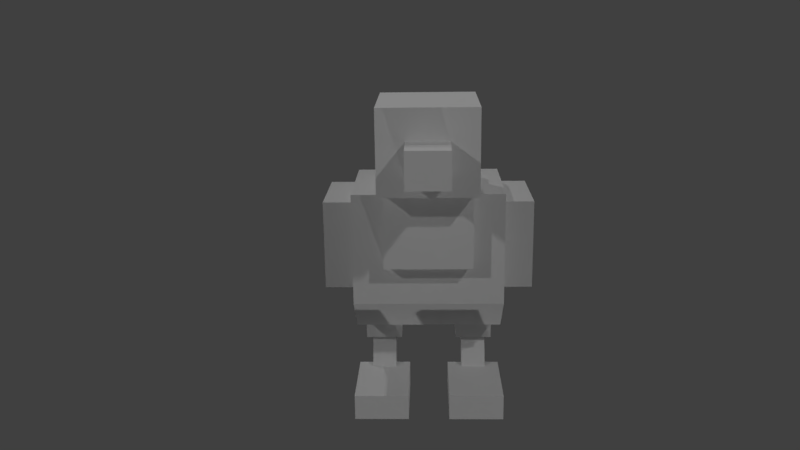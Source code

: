 # Source: codermobs_baby_chick.blend  (saved by Blender 2.79.0; exported with 4.5.12 LTS)
import bpy
from mathutils import Matrix  # noqa: F401  (used for matrix-valued properties, if any)

bpy.ops.wm.read_factory_settings(use_empty=True)
scene = bpy.context.scene
scene.name = 'Scene'

# ---- collections
col_collection_1 = bpy.data.collections.new('Collection 1'); scene.collection.children.link(col_collection_1)

# ---- materials (node trees are filled in below, after node groups)
mat_material = bpy.data.materials.new('Material')
mat_material.alpha_threshold = 0.0
mat_material.use_transparent_shadow = False
mat_material.roughness = 0.5

# ---- material node trees

# ---- world
world_world = bpy.data.worlds.new('World'); scene.world = world_world
world_world.color = (0.05088, 0.05088, 0.05088)
world_world.use_sun_shadow = False
world_world.sun_shadow_jitter_overblur = 0.0
world_world.cycles.sampling_method = 'MANUAL'

# ---- cameras
cam_camera = bpy.data.cameras.new('Camera')
cam_camera.clip_start = 0.01
cam_camera.clip_end = 100.0
cam_camera.lens = 35.0
cam_camera.sensor_width = 32.0
cam_camera.sensor_height = 18.0
cam_camera.ortho_scale = 7.314
cam_camera.dof.focus_distance = 0.0
cam_camera.dof.aperture_fstop = 128.0

# ---- lights
light_lamp_004 = bpy.data.lights.new('Lamp.004', 'POINT')
light_lamp_004.transmission_factor = 0.0
light_lamp_004.cutoff_distance = 30.0
light_lamp_004.energy = 100.0
light_lamp_004.shadow_buffer_clip_start = 1.001
light_lamp_004.shadow_soft_size = 0.1
light_lamp_004.shadow_maximum_resolution = 0.006
light_lamp_004.use_absolute_resolution = True
light_lamp_003 = bpy.data.lights.new('Lamp.003', 'POINT')
light_lamp_003.transmission_factor = 0.0
light_lamp_003.cutoff_distance = 30.0
light_lamp_003.energy = 100.0
light_lamp_003.shadow_buffer_clip_start = 1.001
light_lamp_003.shadow_soft_size = 0.1
light_lamp_003.shadow_maximum_resolution = 0.006
light_lamp_003.use_absolute_resolution = True
light_lamp_002 = bpy.data.lights.new('Lamp.002', 'POINT')
light_lamp_002.transmission_factor = 0.0
light_lamp_002.cutoff_distance = 30.0
light_lamp_002.energy = 100.0
light_lamp_002.shadow_buffer_clip_start = 1.001
light_lamp_002.shadow_soft_size = 0.1
light_lamp_002.shadow_maximum_resolution = 0.006
light_lamp_002.use_absolute_resolution = True
light_lamp_001 = bpy.data.lights.new('Lamp.001', 'POINT')
light_lamp_001.transmission_factor = 0.0
light_lamp_001.cutoff_distance = 30.0
light_lamp_001.energy = 100.0
light_lamp_001.shadow_buffer_clip_start = 1.001
light_lamp_001.shadow_soft_size = 0.1
light_lamp_001.shadow_maximum_resolution = 0.006
light_lamp_001.use_absolute_resolution = True
light_lamp = bpy.data.lights.new('Lamp', 'POINT')
light_lamp.transmission_factor = 0.0
light_lamp.cutoff_distance = 30.0
light_lamp.energy = 100.0
light_lamp.shadow_buffer_clip_start = 1.001
light_lamp.shadow_soft_size = 0.1
light_lamp.shadow_maximum_resolution = 0.006
light_lamp.use_absolute_resolution = True

# ---- meshes
me_cube_002 = bpy.data.meshes.new('Cube.002')
me_cube_002.from_pydata([(-1.0, -1.0, -1.0), (-1.0, -0.5127, 1.0), (-1.0, 0.5127, -1.0), (-1.0, 1.0, 1.0), (-0.3863, -1.427, -0.8225), (-0.3863, -1.427, -0.04996), (-0.3863, -0.6542, -0.8225), (-0.3863, -0.6542, -0.04996), (-0.9114, -0.657, -0.4242), (-0.9114, -0.657, 0.7857), (-0.9114, 0.5529, -0.4242), (-0.9114, 0.5529, 0.7857), (-1.419, -0.657, -0.4242), (-1.419, -0.657, 0.7857), (-1.419, 0.5529, -0.4242), (-1.419, 0.5529, 0.7857), (-0.5791, -0.1302, 0.05968), (-0.5791, -0.1302, 1.343), (-0.5791, 1.217, 0.05968), (-0.5791, 1.217, 1.343), (-0.6349, 0.2187, 1.109), (-0.6349, 0.2187, 2.211), (-0.6349, 1.61, 1.109), (-0.6349, 1.61, 2.211), (-0.2724, 1.597, 1.335), (-0.2724, 1.597, 1.807), (-0.2724, 2.194, 1.335), (-0.2724, 2.194, 1.807), (-0.3906, -0.629, -1.358), (-0.3906, -0.629, -0.1486), (-0.3906, 0.1143, -1.358), (-0.3906, 0.1143, -0.1486), (-0.8978, -0.629, -1.358), (-0.8978, -0.629, -0.1486), (-0.8978, 0.1143, -1.358), (-0.8978, 0.1143, -0.1486), (-0.4761, -0.03486, -2.061), (-0.4761, -0.3417, -1.32), (-0.4761, 0.2635, -1.937), (-0.4761, -0.04336, -1.196), (-0.8123, -0.03486, -2.061), (-0.8123, -0.3417, -1.32), (-0.8123, 0.2635, -1.937), (-0.8123, -0.04336, -1.196), (-0.2769, 0.04858, -2.129), (-0.2769, 0.04858, -1.783), (-0.2769, 1.142, -2.129), (-0.2769, 1.142, -1.783), (-1.011, 0.04858, -2.129), (-1.011, 0.04858, -1.783), (-1.011, 1.142, -2.129), (-1.011, 1.142, -1.783), (1.0, -1.0, -1.0), (1.0, -0.5127, 1.0), (1.0, 0.5127, -1.0), (1.0, 1.0, 1.0), (0.3863, -1.427, -0.8225), (0.3863, -1.427, -0.04996), (0.3863, -0.6542, -0.8225), (0.3863, -0.6542, -0.04996), (0.9114, -0.657, -0.4242), (0.9114, -0.657, 0.7857), (0.9114, 0.5529, -0.4242), (0.9114, 0.5529, 0.7857), (1.419, -0.657, -0.4242), (1.419, -0.657, 0.7857), (1.419, 0.5529, -0.4242), (1.419, 0.5529, 0.7857), (0.5791, -0.1302, 0.05968), (0.5791, -0.1302, 1.343), (0.5791, 1.217, 0.05968), (0.5791, 1.217, 1.343), (0.6349, 0.2187, 1.109), (0.6349, 0.2187, 2.211), (0.6349, 1.61, 1.109), (0.6349, 1.61, 2.211), (0.2724, 1.597, 1.335), (0.2724, 1.597, 1.807), (0.2724, 2.194, 1.335), (0.2724, 2.194, 1.807), (0.3906, -0.629, -1.358), (0.3906, -0.629, -0.1486), (0.3906, 0.1143, -1.358), (0.3906, 0.1143, -0.1486), (0.8978, -0.629, -1.358), (0.8978, -0.629, -0.1486), (0.8978, 0.1143, -1.358), (0.8978, 0.1143, -0.1486), (0.4761, -0.03486, -2.061), (0.4761, -0.3417, -1.32), (0.4761, 0.2635, -1.937), (0.4761, -0.04336, -1.196), (0.8123, -0.03486, -2.061), (0.8123, -0.3417, -1.32), (0.8123, 0.2635, -1.937), (0.8123, -0.04336, -1.196), (0.2769, 0.04858, -2.129), (0.2769, 0.04858, -1.783), (0.2769, 1.142, -2.129), (0.2769, 1.142, -1.783), (1.011, 0.04858, -2.129), (1.011, 0.04858, -1.783), (1.011, 1.142, -2.129), (1.011, 1.142, -1.783), (0.0, 0.5127, -1.0), (0.0, 1.0, 1.0), (0.0, -1.0, -1.0), (0.0, -0.5127, 1.0), (0.0, -0.6542, -0.8225), (0.0, -0.6542, -0.04996), (0.0, -1.427, -0.8225), (0.0, -1.427, -0.04996), (0.0, 1.217, 0.05968), (0.0, 1.217, 1.343), (0.0, -0.1302, 0.05968), (0.0, -0.1302, 1.343), (0.0, 1.61, 1.109), (0.0, 1.61, 2.211), (0.0, 0.2187, 1.109), (0.0, 0.2187, 2.211), (0.0, 2.194, 1.335), (0.0, 2.194, 1.807), (0.0, 1.597, 1.335), (0.0, 1.597, 1.807), (0.7654, 0.03835, -2.129), (0.7654, 0.03835, -1.783), (0.7654, -0.5086, -2.129), (0.7654, -0.5086, -1.783), (0.523, 0.03835, -2.129), (0.523, 0.03835, -1.783), (0.523, -0.5086, -2.129), (0.523, -0.5086, -1.783), (-0.7654, 0.03835, -2.129), (-0.7654, 0.03835, -1.783), (-0.7654, -0.5086, -2.129), (-0.7654, -0.5086, -1.783), (-0.523, 0.03835, -2.129), (-0.523, 0.03835, -1.783), (-0.523, -0.5086, -2.129), (-0.523, -0.5086, -1.783), (-1.0, -1.0, -0.5), (-1.0, -1.0, 0.0), (-1.0, -1.0, 0.5), (-1.0, 1.0, 0.5), (-1.0, 1.0, 0.0), (-1.0, 1.0, -0.5), (0.0, -1.0, 0.5), (0.0, -1.0, 0.0), (0.0, -1.0, -0.5), (0.0, 1.0, 0.5), (0.0, 1.0, 0.0), (0.0, 1.0, -0.5), (1.0, -1.0, -0.5), (1.0, -1.0, 0.0), (1.0, -1.0, 0.5), (1.0, 1.0, 0.5), (1.0, 1.0, 0.0), (1.0, 1.0, -0.5)], [], [(142, 1, 3, 143), (146, 107, 1, 142), (105, 3, 1, 107), (4, 5, 7, 6), (110, 111, 5, 4), (109, 7, 5, 111), (8, 10, 11, 9), (10, 14, 15, 11), (14, 12, 13, 15), (12, 8, 9, 13), (10, 8, 12, 14), (15, 13, 9, 11), (16, 17, 19, 18), (114, 115, 17, 16), (113, 19, 17, 115), (20, 21, 23, 22), (118, 119, 21, 20), (117, 23, 21, 119), (24, 25, 27, 26), (122, 123, 25, 24), (121, 27, 25, 123), (28, 30, 31, 29), (30, 34, 35, 31), (34, 32, 33, 35), (32, 28, 29, 33), (30, 28, 32, 34), (35, 33, 29, 31), (36, 38, 39, 37), (38, 42, 43, 39), (42, 40, 41, 43), (40, 36, 37, 41), (38, 36, 40, 42), (43, 41, 37, 39), (44, 46, 47, 45), (46, 50, 51, 47), (50, 48, 49, 51), (48, 44, 45, 49), (46, 44, 48, 50), (51, 49, 45, 47), (26, 120, 122, 24), (26, 27, 121, 120), (22, 116, 118, 20), (22, 23, 117, 116), (18, 112, 114, 16), (18, 19, 113, 112), (6, 108, 110, 4), (6, 7, 109, 108), (2, 104, 106, 0), (143, 3, 105, 149), (154, 155, 55, 53), (146, 154, 53, 107), (105, 107, 53, 55), (56, 58, 59, 57), (110, 56, 57, 111), (109, 111, 57, 59), (60, 61, 63, 62), (62, 63, 67, 66), (66, 67, 65, 64), (64, 65, 61, 60), (62, 66, 64, 60), (67, 63, 61, 65), (68, 70, 71, 69), (114, 68, 69, 115), (113, 115, 69, 71), (72, 74, 75, 73), (118, 72, 73, 119), (117, 119, 73, 75), (76, 78, 79, 77), (122, 76, 77, 123), (121, 123, 77, 79), (80, 81, 83, 82), (82, 83, 87, 86), (86, 87, 85, 84), (84, 85, 81, 80), (82, 86, 84, 80), (87, 83, 81, 85), (88, 89, 91, 90), (90, 91, 95, 94), (94, 95, 93, 92), (92, 93, 89, 88), (90, 94, 92, 88), (95, 91, 89, 93), (96, 97, 99, 98), (98, 99, 103, 102), (102, 103, 101, 100), (100, 101, 97, 96), (98, 102, 100, 96), (103, 99, 97, 101), (78, 76, 122, 120), (78, 120, 121, 79), (74, 72, 118, 116), (74, 116, 117, 75), (70, 68, 114, 112), (70, 112, 113, 71), (58, 56, 110, 108), (58, 108, 109, 59), (54, 52, 106, 104), (155, 149, 105, 55), (124, 125, 127, 126), (126, 127, 131, 130), (130, 131, 129, 128), (128, 129, 125, 124), (126, 130, 128, 124), (131, 127, 125, 129), (132, 134, 135, 133), (134, 138, 139, 135), (138, 136, 137, 139), (136, 132, 133, 137), (134, 132, 136, 138), (139, 137, 133, 135), (54, 104, 151, 157), (157, 151, 150, 156), (156, 150, 149, 155), (106, 52, 152, 148), (148, 152, 153, 147), (147, 153, 154, 146), (52, 54, 157, 152), (152, 157, 156, 153), (153, 156, 155, 154), (2, 145, 151, 104), (145, 144, 150, 151), (144, 143, 149, 150), (106, 148, 140, 0), (148, 147, 141, 140), (147, 146, 142, 141), (0, 140, 145, 2), (140, 141, 144, 145), (141, 142, 143, 144)])
_uv = me_cube_002.uv_layers.new(name='UVMap')
_uv.uv.foreach_set('vector', [0.125, 0.2188, 0.1875, 0.1562, 0.375, 0.1562, 0.375, 0.2188, 0.0, 0.2188, 0.0, 0.1562, 0.125, 0.1562, 0.125, 0.2188, 0.375, 0.03125, 0.375, 0.1562, 0.125, 0.1562, 0.125, 0.03125, 0.8125, 0.9375, 0.8125, 0.8438, 0.9062, 0.8438, 0.9062, 0.9375, 0.75, 0.9375, 0.75, 0.8438, 0.8125, 0.8438, 0.8125, 0.9375, 0.9062, 0.7812, 0.9062, 0.8438, 0.8125, 0.8438, 0.8125, 0.7812, 0.75, 0.375, 0.9062, 0.375, 0.9062, 0.5312, 0.75, 0.5312, 0.9688, 0.75, 0.9062, 0.75, 0.9062, 0.5938, 0.9688, 0.5938, 0.9062, 0.75, 0.75, 0.75, 0.75, 0.5938, 0.9062, 0.5938, 0.75, 0.75, 0.6875, 0.75, 0.6875, 0.5938, 0.75, 0.5938, 0.9062, 0.375, 0.75, 0.375, 0.75, 0.3125, 0.9062, 0.3125, 0.9062, 0.5938, 0.75, 0.5938, 0.75, 0.5312, 0.9062, 0.5312, 0.0625, 0.9375, 0.0625, 0.75, 0.25, 0.75, 0.25, 0.9375, 0.0, 0.9375, 0.0, 0.75, 0.0625, 0.75, 0.0625, 0.9375, 0.25, 0.6875, 0.25, 0.75, 0.0625, 0.75, 0.0625, 0.6875, 0.4062, 0.75, 0.4062, 0.5938, 0.5938, 0.5938, 0.5938, 0.75, 0.3438, 0.75, 0.3438, 0.5938, 0.4062, 0.5938, 0.4062, 0.75, 0.5938, 0.5312, 0.5938, 0.5938, 0.4062, 0.5938, 0.4062, 0.5312, 0.875, 0.25, 0.8125, 0.25, 0.8125, 0.1875, 0.875, 0.1875, 0.875, 0.2812, 0.8125, 0.2812, 0.8125, 0.25, 0.875, 0.25, 0.7812, 0.1875, 0.8125, 0.1875, 0.8125, 0.25, 0.7812, 0.25, 0.625, 0.4062, 0.7188, 0.4062, 0.7188, 0.5625, 0.625, 0.5625, 0.5312, 0.125, 0.5938, 0.125, 0.5938, 0.2812, 0.5312, 0.2812, 0.5938, 0.125, 0.6875, 0.125, 0.6875, 0.2812, 0.5938, 0.2812, 0.6875, 0.125, 0.75, 0.125, 0.75, 0.2812, 0.6875, 0.2812, 0.5938, 0.0625, 0.6875, 0.0625, 0.6875, 0.125, 0.5938, 0.125, 0.5938, 0.2812, 0.6875, 0.2812, 0.6875, 0.3438, 0.5938, 0.3438, 0.125, 0.6562, 0.09375, 0.6562, 0.09375, 0.5625, 0.125, 0.5625, 0.09375, 0.6562, 0.0625, 0.6562, 0.0625, 0.5625, 0.09375, 0.5625, 0.0625, 0.6562, 0.03125, 0.6562, 0.03125, 0.5625, 0.0625, 0.5625, 0.03125, 0.6562, 0.0, 0.6562, 0.0, 0.5625, 0.03125, 0.5625, 0.0, 0.6875, 0.0, 0.6562, 0.03125, 0.6562, 0.03125, 0.6875, 0.03125, 0.5312, 0.03125, 0.5625, 0.0, 0.5625, 0.0, 0.5312, 0.6875, 1.0, 0.5312, 1.0, 0.5312, 0.9688, 0.6875, 0.9688, 0.5, 0.9688, 0.5, 0.875, 0.5312, 0.875, 0.5312, 0.9688, 0.5312, 0.8438, 0.6875, 0.8438, 0.6875, 0.875, 0.5312, 0.875, 0.7188, 0.875, 0.7188, 0.9688, 0.6875, 0.9688, 0.6875, 0.875, 0.5, 0.9688, 0.375, 0.9688, 0.375, 0.875, 0.5, 0.875, 0.5312, 0.875, 0.6875, 0.875, 0.6875, 0.9688, 0.5312, 0.9688, 0.875, 0.1875, 0.9062, 0.1875, 0.9062, 0.25, 0.875, 0.25, 0.875, 0.1875, 0.8125, 0.1875, 0.8125, 0.1562, 0.875, 0.1562, 0.5938, 0.75, 0.5938, 0.8125, 0.4062, 0.8125, 0.4062, 0.75, 0.5938, 0.75, 0.5938, 0.5938, 0.6562, 0.5938, 0.6562, 0.75, 0.25, 0.9375, 0.25, 1.0, 0.0625, 1.0, 0.0625, 0.9375, 0.25, 0.9375, 0.25, 0.75, 0.3125, 0.75, 0.3125, 0.9375, 0.9062, 0.9375, 0.9062, 1.0, 0.8125, 1.0, 0.8125, 0.9375, 0.9062, 0.9375, 0.9062, 0.8438, 0.9688, 0.8438, 0.9688, 0.9375, 0.375, 0.4062, 0.375, 0.5312, 0.125, 0.5312, 0.125, 0.4062, 0.375, 0.2188, 0.375, 0.1562, 0.5, 0.1562, 0.5, 0.2188, 0.125, 0.2188, 0.375, 0.2188, 0.375, 0.1562, 0.1875, 0.1562, 0.0, 0.2188, 0.125, 0.2188, 0.125, 0.1562, 0.0, 0.1562, 0.375, 0.03125, 0.125, 0.03125, 0.125, 0.1562, 0.375, 0.1562, 0.8125, 0.9375, 0.9062, 0.9375, 0.9062, 0.8438, 0.8125, 0.8438, 0.75, 0.9375, 0.8125, 0.9375, 0.8125, 0.8438, 0.75, 0.8438, 0.9062, 0.7812, 0.8125, 0.7812, 0.8125, 0.8438, 0.9062, 0.8438, 0.75, 0.375, 0.75, 0.5312, 0.9062, 0.5312, 0.9062, 0.375, 0.9688, 0.75, 0.9688, 0.5938, 0.9062, 0.5938, 0.9062, 0.75, 0.9062, 0.75, 0.9062, 0.5938, 0.75, 0.5938, 0.75, 0.75, 0.75, 0.75, 0.75, 0.5938, 0.6875, 0.5938, 0.6875, 0.75, 0.9062, 0.375, 0.9062, 0.3125, 0.75, 0.3125, 0.75, 0.375, 0.9062, 0.5938, 0.9062, 0.5312, 0.75, 0.5312, 0.75, 0.5938, 0.0625, 0.9375, 0.25, 0.9375, 0.25, 0.75, 0.0625, 0.75, 0.0, 0.9375, 0.0625, 0.9375, 0.0625, 0.75, 0.0, 0.75, 0.25, 0.6875, 0.0625, 0.6875, 0.0625, 0.75, 0.25, 0.75, 0.4062, 0.75, 0.5938, 0.75, 0.5938, 0.5938, 0.4062, 0.5938, 0.3438, 0.75, 0.4062, 0.75, 0.4062, 0.5938, 0.3438, 0.5938, 0.5938, 0.5312, 0.4062, 0.5312, 0.4062, 0.5938, 0.5938, 0.5938, 0.875, 0.25, 0.875, 0.1875, 0.8125, 0.1875, 0.8125, 0.25, 0.875, 0.2812, 0.875, 0.25, 0.8125, 0.25, 0.8125, 0.2812, 0.7812, 0.1875, 0.7812, 0.25, 0.8125, 0.25, 0.8125, 0.1875, 0.625, 0.4062, 0.625, 0.5625, 0.7188, 0.5625, 0.7188, 0.4062, 0.5312, 0.125, 0.5312, 0.2812, 0.5938, 0.2812, 0.5938, 0.125, 0.5938, 0.125, 0.5938, 0.2812, 0.6875, 0.2812, 0.6875, 0.125, 0.6875, 0.125, 0.6875, 0.2812, 0.75, 0.2812, 0.75, 0.125, 0.5938, 0.0625, 0.5938, 0.125, 0.6875, 0.125, 0.6875, 0.0625, 0.5938, 0.2812, 0.5938, 0.3438, 0.6875, 0.3438, 0.6875, 0.2812, 0.125, 0.6562, 0.125, 0.5625, 0.09375, 0.5625, 0.09375, 0.6562, 0.09375, 0.6562, 0.09375, 0.5625, 0.0625, 0.5625, 0.0625, 0.6562, 0.0625, 0.6562, 0.0625, 0.5625, 0.03125, 0.5625, 0.03125, 0.6562, 0.03125, 0.6562, 0.03125, 0.5625, 0.0, 0.5625, 0.0, 0.6562, 0.0, 0.6875, 0.03125, 0.6875, 0.03125, 0.6562, 0.0, 0.6562, 0.03125, 0.5312, 0.0, 0.5312, 0.0, 0.5625, 0.03125, 0.5625, 0.6875, 1.0, 0.6875, 0.9688, 0.5312, 0.9688, 0.5312, 1.0, 0.5, 0.9688, 0.5312, 0.9688, 0.5312, 0.875, 0.5, 0.875, 0.5312, 0.8438, 0.5312, 0.875, 0.6875, 0.875, 0.6875, 0.8438, 0.7188, 0.875, 0.6875, 0.875, 0.6875, 0.9688, 0.7188, 0.9688, 0.5, 0.9688, 0.5, 0.875, 0.375, 0.875, 0.375, 0.9688, 0.5312, 0.875, 0.5312, 0.9688, 0.6875, 0.9688, 0.6875, 0.875, 0.875, 0.1875, 0.875, 0.25, 0.9062, 0.25, 0.9062, 0.1875, 0.875, 0.1875, 0.875, 0.1562, 0.8125, 0.1562, 0.8125, 0.1875, 0.5938, 0.75, 0.4062, 0.75, 0.4062, 0.8125, 0.5938, 0.8125, 0.5938, 0.75, 0.6562, 0.75, 0.6562, 0.5938, 0.5938, 0.5938, 0.25, 0.9375, 0.0625, 0.9375, 0.0625, 1.0, 0.25, 1.0, 0.25, 0.9375, 0.3125, 0.9375, 0.3125, 0.75, 0.25, 0.75, 0.9062, 0.9375, 0.8125, 0.9375, 0.8125, 1.0, 0.9062, 1.0, 0.9062, 0.9375, 0.9688, 0.9375, 0.9688, 0.8438, 0.9062, 0.8438, 0.375, 0.4062, 0.125, 0.4062, 0.125, 0.5312, 0.375, 0.5312, 0.375, 0.2188, 0.5, 0.2188, 0.5, 0.1562, 0.375, 0.1562, 0.9375, 0.03125, 0.9375, 0.0625, 0.875, 0.0625, 0.875, 0.03125, 0.8438, 0.0625, 0.875, 0.0625, 0.875, 0.09375, 0.8438, 0.09375, 0.875, 0.125, 0.875, 0.09375, 0.9375, 0.09375, 0.9375, 0.125, 0.9688, 0.09375, 0.9375, 0.09375, 0.9375, 0.0625, 0.9688, 0.0625, 0.8438, 0.0625, 0.8438, 0.09375, 0.7812, 0.09375, 0.7812, 0.0625, 0.875, 0.09375, 0.875, 0.0625, 0.9375, 0.0625, 0.9375, 0.09375, 0.9375, 0.03125, 0.875, 0.03125, 0.875, 0.0625, 0.9375, 0.0625, 0.8438, 0.0625, 0.8438, 0.09375, 0.875, 0.09375, 0.875, 0.0625, 0.875, 0.125, 0.9375, 0.125, 0.9375, 0.09375, 0.875, 0.09375, 0.9688, 0.09375, 0.9688, 0.0625, 0.9375, 0.0625, 0.9375, 0.09375, 0.8438, 0.0625, 0.7812, 0.0625, 0.7812, 0.09375, 0.8438, 0.09375, 0.875, 0.09375, 0.9375, 0.09375, 0.9375, 0.0625, 0.875, 0.0625, 0.375, 0.4062, 0.5, 0.4062, 0.5, 0.3438, 0.375, 0.3438, 0.375, 0.3438, 0.5, 0.3438, 0.5, 0.2812, 0.375, 0.2812, 0.375, 0.2812, 0.5, 0.2812, 0.5, 0.2188, 0.375, 0.2188, 0.0, 0.4062, 0.125, 0.4062, 0.125, 0.3438, 0.0, 0.3438, 0.0, 0.3438, 0.125, 0.3438, 0.125, 0.2812, 0.0, 0.2812, 0.0, 0.2812, 0.125, 0.2812, 0.125, 0.2188, 0.0, 0.2188, 0.125, 0.4062, 0.3125, 0.4062, 0.375, 0.3438, 0.125, 0.3438, 0.125, 0.3438, 0.375, 0.3438, 0.375, 0.2812, 0.125, 0.2812, 0.125, 0.2812, 0.375, 0.2812, 0.375, 0.2188, 0.125, 0.2188, 0.375, 0.4062, 0.375, 0.3438, 0.5, 0.3438, 0.5, 0.4062, 0.375, 0.3438, 0.375, 0.2812, 0.5, 0.2812, 0.5, 0.3438, 0.375, 0.2812, 0.375, 0.2188, 0.5, 0.2188, 0.5, 0.2812, 0.0, 0.4062, 0.0, 0.3438, 0.125, 0.3438, 0.125, 0.4062, 0.0, 0.3438, 0.0, 0.2812, 0.125, 0.2812, 0.125, 0.3438, 0.0, 0.2812, 0.0, 0.2188, 0.125, 0.2188, 0.125, 0.2812, 0.125, 0.4062, 0.125, 0.3438, 0.375, 0.3438, 0.3125, 0.4062, 0.125, 0.3438, 0.125, 0.2812, 0.375, 0.2812, 0.375, 0.3438, 0.125, 0.2812, 0.125, 0.2188, 0.375, 0.2188, 0.375, 0.2812])
me_cube_002.materials.append(mat_material)
me_cube_002.use_remesh_preserve_volume = False
me_cube_002.use_remesh_preserve_attributes = False
me_cube_002.use_mirror_vertex_groups = False
me_cube_002.update()
arm_armature = bpy.data.armatures.new('Armature')  # bones are not reproduced

# ---- objects
ob_emptyspeedmeasure = bpy.data.objects.new('EmptySpeedMeasure', None)
ob_emptywalkpattern = bpy.data.objects.new('EmptyWalkPattern', None)
ob_emptywalkpatternfoot_r = bpy.data.objects.new('EmptyWalkPatternFoot.R', None)
ob_emptywalkpatternfootvisible_r_001 = bpy.data.objects.new('EmptyWalkPatternFootVisible.R.001', None)
ob_emptywalkpatternfootvisible_l = bpy.data.objects.new('EmptyWalkPatternFootVisible.L', None)
ob_emptywalkpatternfootvisible_r = bpy.data.objects.new('EmptyWalkPatternFootVisible.R', None)
ob_emptywalkpatternchild = bpy.data.objects.new('EmptyWalkPatternChild', None)
ob_armature = bpy.data.objects.new('Armature', arm_armature)
ob_cube = bpy.data.objects.new('Cube', me_cube_002)
ob_emptyheightirl_05m = bpy.data.objects.new('EmptyHeightIRL.05m', None)
ob_lamp_004 = bpy.data.objects.new('Lamp.004', light_lamp_004)
ob_lamp_003 = bpy.data.objects.new('Lamp.003', light_lamp_003)
ob_lamp_002 = bpy.data.objects.new('Lamp.002', light_lamp_002)
ob_lamp_001 = bpy.data.objects.new('Lamp.001', light_lamp_001)
ob_lamp = bpy.data.objects.new('Lamp', light_lamp)
ob_camera = bpy.data.objects.new('Camera', cam_camera)

# ---- transforms, parenting, visibility, modifiers, constraints
ob_emptyspeedmeasure.location = (0.1245, 0.06209, -0.002595)
ob_emptyspeedmeasure.empty_image_offset = (0.0, 0.0)
ob_emptyspeedmeasure.lineart.crease_threshold = 0.0
ob_emptywalkpattern.location = (0.0, 0.0, 0.08801)
ob_emptywalkpattern.scale = (0.3932, 0.3932, 0.3932)
ob_emptywalkpattern.empty_image_offset = (0.0, 0.0)
ob_emptywalkpattern.lineart.crease_threshold = 0.0
ob_emptywalkpatternfoot_r.location = (0.008096, -0.00192, 0.001868)
ob_emptywalkpatternfoot_r.scale = (0.0006877, 0.0006877, 0.0006877)
ob_emptywalkpatternfoot_r.empty_image_offset = (0.0, 0.0)
ob_emptywalkpatternfoot_r.hide_viewport = True
ob_emptywalkpatternfoot_r.lineart.crease_threshold = 0.0
_c = ob_emptywalkpatternfoot_r.constraints.new('CHILD_OF'); _c.name = 'Child Of'
_c.target = ob_emptywalkpattern
_c.set_inverse_pending = False
_c.inverse_matrix = ((25.43, 0.0, 0.0, 0.0), (0.0, 25.43, 0.0, 0.0), (0.0, 0.0, 25.43, -0.2238), (0.0, 0.0, 0.0, 1.0))
ob_emptywalkpatternfootvisible_r_001.location = (-0.008096, -0.00192, 0.001868)
ob_emptywalkpatternfootvisible_r_001.scale = (0.01907, 0.01907, 0.01907)
ob_emptywalkpatternfootvisible_r_001.empty_image_offset = (0.0, 0.0)
ob_emptywalkpatternfootvisible_r_001.hide_viewport = True
ob_emptywalkpatternfootvisible_r_001.lineart.crease_threshold = 0.0
_c = ob_emptywalkpatternfootvisible_r_001.constraints.new('COPY_LOCATION'); _c.name = 'Copy Location'
_c.influence = 0.2
_c.target = ob_emptywalkpatternfoot_r
_c.use_x = False
_c.use_y = False
_c = ob_emptywalkpatternfootvisible_r_001.constraints.new('COPY_LOCATION'); _c.name = 'Copy Location.001'
_c.active = False
_c.target = ob_emptywalkpatternfoot_r
_c.use_x = False
_c.use_z = False
ob_emptywalkpatternfootvisible_l.location = (-0.08096, -0.03858, 0.05359)
ob_emptywalkpatternfootvisible_l.rotation_euler = (3.142, -0.0, 0.0)
ob_emptywalkpatternfootvisible_l.scale = (0.1907, 0.1907, 0.1907)
ob_emptywalkpatternfootvisible_l.empty_image_offset = (0.0, 0.0)
ob_emptywalkpatternfootvisible_l.lineart.crease_threshold = 0.0
_c = ob_emptywalkpatternfootvisible_l.constraints.new('COPY_LOCATION'); _c.name = 'Copy Location'
_c.owner_space = 'LOCAL'
_c.target = ob_emptywalkpatternfootvisible_r_001
_c.invert_z = True
ob_emptywalkpatternfootvisible_r.location = (0.08096, -0.0192, 0.01868)
ob_emptywalkpatternfootvisible_r.scale = (0.1907, 0.1907, 0.1907)
ob_emptywalkpatternfootvisible_r.empty_image_offset = (0.0, 0.0)
ob_emptywalkpatternfootvisible_r.lineart.crease_threshold = 0.0
_c = ob_emptywalkpatternfootvisible_r.constraints.new('COPY_LOCATION'); _c.name = 'Copy Location'
_c.active = False
_c.influence = 0.2
_c.target = ob_emptywalkpatternfoot_r
_c.use_y = False
_c = ob_emptywalkpatternfootvisible_r.constraints.new('COPY_LOCATION'); _c.name = 'Copy Location.001'
_c.target = ob_emptywalkpatternfoot_r
_c.use_x = False
_c.use_z = False
ob_emptywalkpatternchild.location = (0.0, 0.0, 0.008801)
ob_emptywalkpatternchild.rotation_euler = (0.7854, -0.0, 0.0)
ob_emptywalkpatternchild.empty_image_offset = (0.0, 0.0)
ob_emptywalkpatternchild.hide_select = True
ob_emptywalkpatternchild.lineart.crease_threshold = 0.0
_c = ob_emptywalkpatternchild.constraints.new('CHILD_OF'); _c.name = 'Child Of'
_c.active = True
_c.target = ob_emptywalkpattern
_c.set_inverse_pending = False
_c.inverse_matrix = ((1.0, 0.0, 0.0, 0.0), (0.0, 1.0, 0.0, 0.0), (0.0, 0.0, 1.0, -0.008801), (0.0, 0.0, 0.0, 1.0))
ob_armature.location = (0.0, -0.06072, 0.1903)
ob_armature.scale = (10.0, 10.0, 10.0)
ob_armature.lineart.crease_threshold = 0.0
ob_cube.parent = ob_armature
ob_cube.matrix_parent_inverse = Matrix(((1.0, 0.0, 0.0, 0.0), (0.0, 1.0, 0.0, 0.006072), (0.0, 0.0, 1.0, -0.01903), (0.0, 0.0, 0.0, 1.0)))
ob_cube.location = (0.0, -0.003318, 0.02595)
ob_cube.scale = (0.01231, 0.01231, 0.01231)
ob_cube.lineart.crease_threshold = 0.0
_vg = ob_cube.vertex_groups.new(name='head')
_vg.add([20, 21, 22, 23, 24, 25, 26, 27, 72, 73, 74, 75, 76, 77, 78, 79, 116, 117, 118, 119, 120, 121, 122, 123], 1.0, 'REPLACE')
_vg = ob_cube.vertex_groups.new(name='neck')
_vg.add([16, 17, 18, 19, 68, 69, 70, 71, 112, 113, 114, 115], 1.0, 'REPLACE')
_vg = ob_cube.vertex_groups.new(name='torso')
_vg.add([0, 1, 2, 3, 52, 53, 54, 55, 104, 105, 106, 107, 140, 141, 142, 143, 144, 145, 146, 147, 148, 149, 150, 151, 152, 153, 154, 155, 156, 157], 1.0, 'REPLACE')
_vg = ob_cube.vertex_groups.new(name='wing.R')
_vg.add([60, 61, 62, 63, 64, 65, 66, 67], 1.0, 'REPLACE')
_vg = ob_cube.vertex_groups.new(name='wing.L')
_vg.add([8, 9, 10, 11, 12, 13, 14, 15], 1.0, 'REPLACE')
_vg = ob_cube.vertex_groups.new(name='tail')
_vg.add([4, 5, 6, 7, 56, 57, 58, 59, 108, 109, 110, 111], 1.0, 'REPLACE')
_vg = ob_cube.vertex_groups.new(name='legUpper.R')
_vg.add([80, 81, 82, 83, 84, 85, 86, 87], 1.0, 'REPLACE')
_vg = ob_cube.vertex_groups.new(name='legUpper.L')
_vg.add([28, 29, 30, 31, 32, 33, 34, 35], 1.0, 'REPLACE')
_vg = ob_cube.vertex_groups.new(name='legLower.L')
_vg.add([36, 37, 38, 39, 40, 41, 42, 43], 1.0, 'REPLACE')
_vg = ob_cube.vertex_groups.new(name='legLower.R')
_vg.add([88, 89, 90, 91, 92, 93, 94, 95], 1.0, 'REPLACE')
_vg = ob_cube.vertex_groups.new(name='foot.R')
_vg.add([96, 97, 98, 99, 100, 101, 102, 103], 1.0, 'REPLACE')
_vg = ob_cube.vertex_groups.new(name='foot.L')
_vg.add([44, 45, 46, 47, 48, 49, 50, 51], 1.0, 'REPLACE')
_vg = ob_cube.vertex_groups.new(name='footBackToe.R')
_vg.add([124, 125, 126, 127, 128, 129, 130, 131], 1.0, 'REPLACE')
_vg = ob_cube.vertex_groups.new(name='footBackToe.L')
_vg.add([132, 133, 134, 135, 136, 137, 138, 139], 1.0, 'REPLACE')
_m = ob_cube.modifiers.new('Armature', 'ARMATURE')
_m.object = ob_armature
ob_emptyheightirl_05m.location = (0.0, 0.0, 0.05)
ob_emptyheightirl_05m.empty_image_offset = (0.0, 0.0)
ob_emptyheightirl_05m.hide_select = True
ob_emptyheightirl_05m.lineart.crease_threshold = 0.0
ob_lamp_004.location = (2.498, -3.038, 4.027)
ob_lamp_004.rotation_euler = (0.6503, 0.05522, 1.866)
ob_lamp_004.lock_rotations_4d = False
ob_lamp_004.empty_display_type = 'ARROWS'
ob_lamp_004.color = (0.0, 0.0, 0.0, 0.0)
ob_lamp_004.hide_select = True
ob_lamp_004.lineart.crease_threshold = 0.0
ob_lamp_003.location = (-1.361, 1.103, -4.1)
ob_lamp_003.rotation_euler = (0.6503, 0.05522, 1.866)
ob_lamp_003.lock_rotations_4d = False
ob_lamp_003.empty_display_type = 'ARROWS'
ob_lamp_003.color = (0.0, 0.0, 0.0, 0.0)
ob_lamp_003.hide_select = True
ob_lamp_003.lineart.crease_threshold = 0.0
ob_lamp_002.location = (0.2903, -2.841, 5.622)
ob_lamp_002.rotation_euler = (0.6503, 0.05522, 1.866)
ob_lamp_002.lock_rotations_4d = False
ob_lamp_002.empty_display_type = 'ARROWS'
ob_lamp_002.color = (0.0, 0.0, 0.0, 0.0)
ob_lamp_002.hide_select = True
ob_lamp_002.lineart.crease_threshold = 0.0
ob_lamp_001.location = (-2.451, 2.752, 3.55)
ob_lamp_001.rotation_euler = (0.6503, 0.05522, 1.866)
ob_lamp_001.lock_rotations_4d = False
ob_lamp_001.empty_display_type = 'ARROWS'
ob_lamp_001.color = (0.0, 0.0, 0.0, 0.0)
ob_lamp_001.hide_select = True
ob_lamp_001.lineart.crease_threshold = 0.0
ob_lamp.location = (3.159, 2.981, 2.875)
ob_lamp.rotation_euler = (0.6503, 0.05522, 1.866)
ob_lamp.lock_rotations_4d = False
ob_lamp.empty_display_type = 'ARROWS'
ob_lamp.color = (0.0, 0.0, 0.0, 0.0)
ob_lamp.hide_select = True
ob_lamp.lineart.crease_threshold = 0.0
ob_camera.location = (0.0001292, 1.434, 0.7191)
ob_camera.rotation_euler = (1.291, 0.01334, -3.112)
ob_camera.scale = (10.0, 10.0, 10.0)
ob_camera.lock_rotations_4d = False
ob_camera.empty_display_type = 'ARROWS'
ob_camera.color = (0.0, 0.0, 0.0, 0.0)
ob_camera.display_type = 'WIRE'
ob_camera.lineart.crease_threshold = 0.0

# ---- collection membership
col_collection_1.objects.link(ob_emptyspeedmeasure)
col_collection_1.objects.link(ob_emptywalkpattern)
col_collection_1.objects.link(ob_emptywalkpatternfoot_r)
col_collection_1.objects.link(ob_emptywalkpatternfootvisible_r_001)
col_collection_1.objects.link(ob_emptywalkpatternfootvisible_l)
col_collection_1.objects.link(ob_emptywalkpatternfootvisible_r)
col_collection_1.objects.link(ob_emptywalkpatternchild)
col_collection_1.objects.link(ob_armature)
col_collection_1.objects.link(ob_cube)
col_collection_1.objects.link(ob_emptyheightirl_05m)
col_collection_1.objects.link(ob_lamp_004)
col_collection_1.objects.link(ob_lamp_003)
col_collection_1.objects.link(ob_lamp_002)
col_collection_1.objects.link(ob_lamp_001)
col_collection_1.objects.link(ob_lamp)
col_collection_1.objects.link(ob_camera)

# ---- scene / render settings (as saved in the file)
scene.camera = ob_camera
scene.frame_start = 0; scene.frame_end = 250; scene.frame_set(70)
scene.render.engine = 'BLENDER_EEVEE_NEXT'
scene.render.resolution_percentage = 50
scene.render.dither_intensity = 0.0
scene.cycles.use_denoising = False
scene.cycles.samples = 128
scene.cycles.sampling_pattern = 'TABULATED_SOBOL'
scene.cycles.use_adaptive_sampling = False
scene.cycles.use_light_tree = False
scene.cycles.blur_glossy = 0.0
scene.cycles.sample_clamp_indirect = 0.0
scene.view_settings.view_transform = 'Standard'
bpy.context.view_layer.update()
